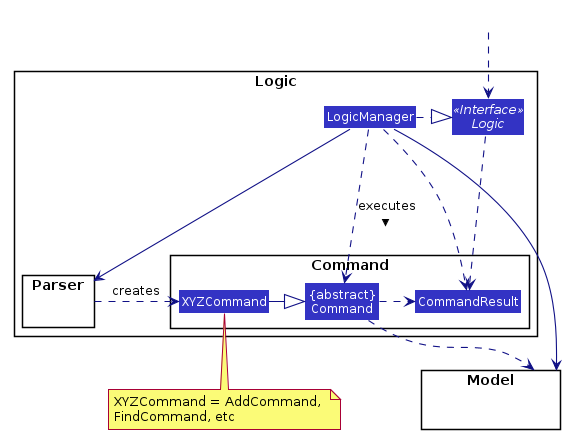

The diagram above was rendered by PlantUML. Its source (embedded in the PNG):
@startuml








skinparam BackgroundColor #FFFFFFF

skinparam Shadowing false

skinparam Class {
    FontColor #FFFFFF
    BorderThickness 1
    BorderColor #FFFFFF
    StereotypeFontColor #FFFFFF
    FontName Arial
}

skinparam Actor {
    BorderColor #000000
    Color #000000
    FontName Arial
}

skinparam Sequence {
    MessageAlign center
    BoxFontSize 15
    BoxPadding 0
    BoxFontColor #FFFFFF
    FontName Arial
}

skinparam Participant {
    FontColor #FFFFFFF
    Padding 20
}

skinparam MinClassWidth 50
skinparam ParticipantPadding 10
skinparam Shadowing false
skinparam DefaultTextAlignment center
skinparam packageStyle Rectangle

hide footbox
hide members
hide circle
skinparam arrowThickness 1.1
skinparam arrowColor #101086
skinparam classBackgroundColor #3333C4

package Logic {

package Parser {
}

package Command {
Class XYZCommand
Class CommandResult
Class "{abstract}\nCommand" as Command
}

Interface Logic <<Interface>>
Class LogicManager
}

package Model{
Class HiddenModel #FFFFFF
}

Class HiddenOutside #FFFFFF
HiddenOutside ..> Logic

LogicManager .right.|> Logic
LogicManager -down-> Parser

Parser .right.> XYZCommand : creates

XYZCommand -|> Command
LogicManager ..> Command : executes >

LogicManager --> Model
Command ..> Model
note bottom of XYZCommand: XYZCommand = AddCommand, \nFindCommand, etc


Logic .down.> CommandResult
LogicManager .down.> CommandResult
Command .> CommandResult
@enduml